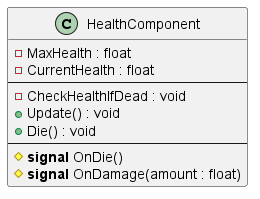

The diagram above was rendered by PlantUML. Its source (embedded in the PNG):
@startuml Health

class HealthComponent {
    - MaxHealth : float
    - CurrentHealth : float
    --
    - CheckHealthIfDead : void
    + Update() : void
    + Die() : void
    --
    # <b>signal</b> OnDie()
    # <b>signal</b> OnDamage(amount : float)
}

@enduml